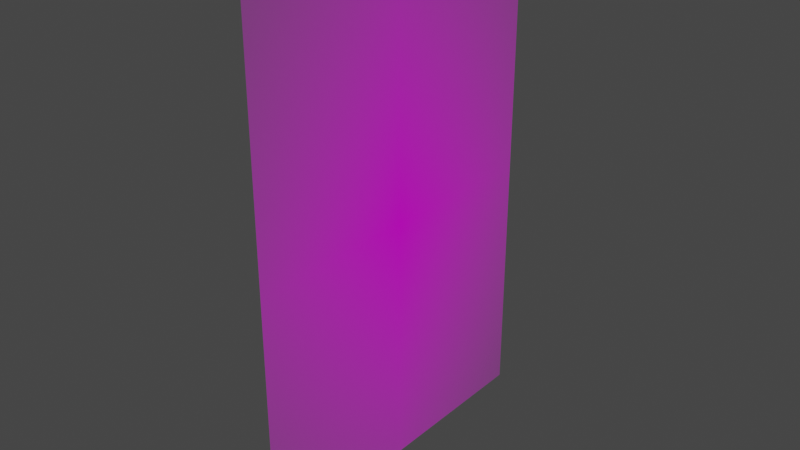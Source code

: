 # Source: women-sign.blend  (saved by Blender 3.6.13; exported with 4.5.12 LTS)
import bpy
from mathutils import Matrix  # noqa: F401  (used for matrix-valued properties, if any)

bpy.ops.wm.read_factory_settings(use_empty=True)
scene = bpy.context.scene
scene.name = 'Scene'

# ---- collections
col_collection = bpy.data.collections.new('Collection'); scene.collection.children.link(col_collection)

# ---- images (referenced by path relative to the original .blend; pixels are not part of the script)
import os
ASSET_DIR = os.environ.get("B2B_ASSET_DIR", "")  # directory of the original .blend (textures are referenced by path, not embedded)
HERE = os.path.dirname(os.path.abspath(__file__))  # packed textures are extracted next to this script under _unpacked/

def load_image(name, relpath, width, height, colorspace="sRGB"):
    """Load a texture the original file referenced (path relative to the .blend, or extracted next to this script)."""
    p = next((c for c in (os.path.join(HERE, relpath), os.path.join(ASSET_DIR, relpath)) if relpath and os.path.exists(c)), "")
    if p:
        img = bpy.data.images.load(p, check_existing=True)
        img.name = name
    else:  # same state as the original file: an image datablock whose file is absent (Cycles renders it pink)
        img = bpy.data.images.new(name, width, height)
        img.source = "FILE"
        img.filepath = "//" + (relpath or name)
    img.colorspace_settings.name = colorspace
    return img
img_women_sign_png = load_image('Women-Sign.png', 'Women-Sign.png', 1024, 1024, 'sRGB')

# ---- materials (node trees are filled in below, after node groups)
mat_women_sign = bpy.data.materials.new('Women-Sign')
mat_women_sign.surface_render_method = 'BLENDED'
mat_women_sign.blend_method = 'BLEND'

# ---- material node trees
mat_women_sign.use_nodes = True; mat_women_sign.node_tree.nodes.clear()
_N = mat_women_sign.node_tree.nodes; _L = mat_women_sign.node_tree.links
n0 = _N.new('ShaderNodeOutputMaterial'); n0.name = 'Material Output'; n0.location = (300, 300)
n1 = _N.new('ShaderNodeTexImage'); n1.name = 'Image Texture'; n1.location = (-200, 300)
n1.image = img_women_sign_png
n1.extension = 'CLIP'
n2 = _N.new('ShaderNodeBsdfPrincipled'); n2.name = 'Principled BSDF'; n2.location = (0, 300)
n2.distribution = 'GGX'
n2.subsurface_method = 'RANDOM_WALK_SKIN'
n2.inputs[3].default_value = 1.45
n2.inputs[27].default_value = (0.0, 0.0, 0.0, 1.0)
n2.inputs[28].default_value = 1.0
_L.new(n1.outputs[0], n2.inputs[0])
_L.new(n1.outputs[1], n2.inputs[4])
_L.new(n2.outputs[0], n0.inputs[0])
n0.is_active_output = True

# ---- world
world_world = bpy.data.worlds.new('World'); scene.world = world_world
world_world.use_nodes = True; world_world.node_tree.nodes.clear()
_N = world_world.node_tree.nodes; _L = world_world.node_tree.links
n0 = _N.new('ShaderNodeOutputWorld'); n0.name = 'World Output'; n0.location = (300, 300)
n1 = _N.new('ShaderNodeBackground'); n1.name = 'Background'; n1.location = (10, 300)
n1.inputs[0].default_value = (0.05088, 0.05088, 0.05088, 1.0)
_L.new(n1.outputs[0], n0.inputs[0])
n0.is_active_output = True
world_world.color = (0.05088, 0.05088, 0.05088)
world_world.use_sun_shadow = False
world_world.sun_shadow_jitter_overblur = 0.0

# ---- meshes
me_women_sign = bpy.data.meshes.new('Women-Sign')
me_women_sign.from_pydata([(-0.3392, -0.5, 0.0), (0.3392, -0.5, 0.0), (-0.3392, 0.5, 0.0), (0.3392, 0.5, 0.0)], [], [(0, 1, 3, 2)])
_uv = me_women_sign.uv_layers.new(name='UVMap')
_uv.uv.foreach_set('vector', [0.0, 0.0, 1.0, 0.0, 1.0, 1.0, 0.0, 1.0])
me_women_sign.materials.append(mat_women_sign)
me_women_sign.update()

# ---- objects
ob_women_sign = bpy.data.objects.new('Women-Sign', me_women_sign)

# ---- transforms, parenting, visibility, modifiers, constraints
ob_women_sign.location = (0.0, 0.0, 0.0)
ob_women_sign.rotation_euler = (1.571, 0.0, 1.571)

# ---- collection membership
col_collection.objects.link(ob_women_sign)

# ---- scene / render settings (as saved in the file)
scene.frame_start = 1; scene.frame_end = 250; scene.frame_set(1)
scene.render.engine = 'BLENDER_EEVEE_NEXT'
scene.cycles.sampling_pattern = 'TABULATED_SOBOL'
scene.view_settings.view_transform = 'Filmic'
bpy.context.view_layer.update()

# ---- added for rendering (the .blend has no active camera and no usable light): camera, sun
cam_auto = bpy.data.cameras.new('AutoCamera')
cam_auto.lens = 50.0
cam_auto.sensor_width = 36.0
cam_auto.clip_end = 1000.0
ob_auto_camera = bpy.data.objects.new('AutoCamera', cam_auto)
scene.collection.objects.link(ob_auto_camera)
ob_auto_camera.location = (1.11808, -1.34169, 0.894463)
ob_auto_camera.rotation_euler = (1.09748, -7.21219e-08, 0.694738)
scene.camera = ob_auto_camera
light_auto_sun = bpy.data.lights.new('AutoSun', 'SUN')
light_auto_sun.energy = 3.0
light_auto_sun.angle = 0.0523599
ob_auto_sun = bpy.data.objects.new('AutoSun', light_auto_sun)
scene.collection.objects.link(ob_auto_sun)
ob_auto_sun.rotation_euler = (0.872665, 0.174533, 0.523599)
bpy.context.view_layer.update()

